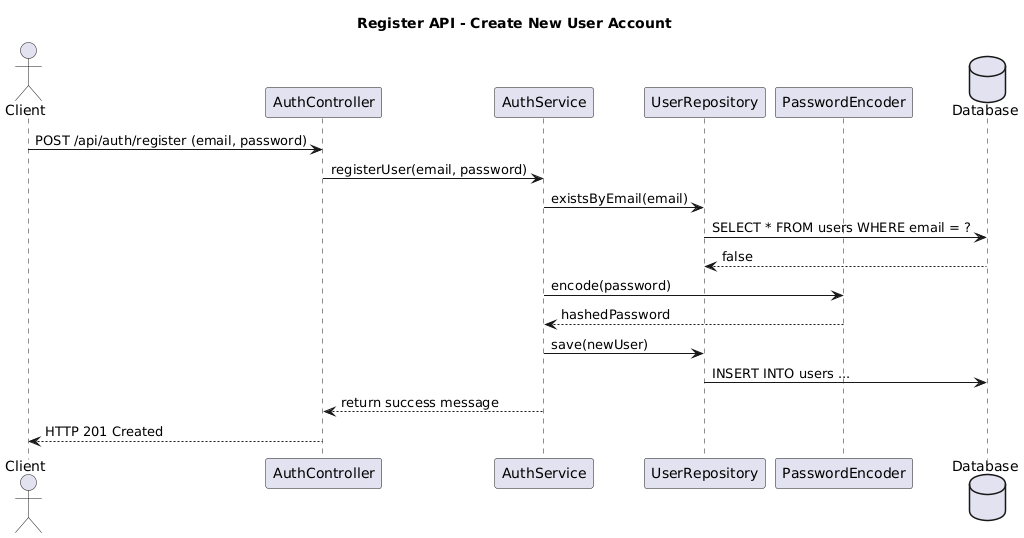

The diagram above was rendered by PlantUML. Its source (embedded in the PNG):
@startuml
title Register API - Create New User Account

actor Client
participant "AuthController" as Controller
participant "AuthService" as Service
participant "UserRepository" as Repo
participant "PasswordEncoder" as Encoder
database "Database" as DB

Client -> Controller: POST /api/auth/register (email, password)
Controller -> Service: registerUser(email, password)
Service -> Repo: existsByEmail(email)
Repo -> DB: SELECT * FROM users WHERE email = ?
DB --> Repo: false
Service -> Encoder: encode(password)
Encoder --> Service: hashedPassword
Service -> Repo: save(newUser)
Repo -> DB: INSERT INTO users ...
Service --> Controller: return success message
Controller --> Client: HTTP 201 Created
@enduml